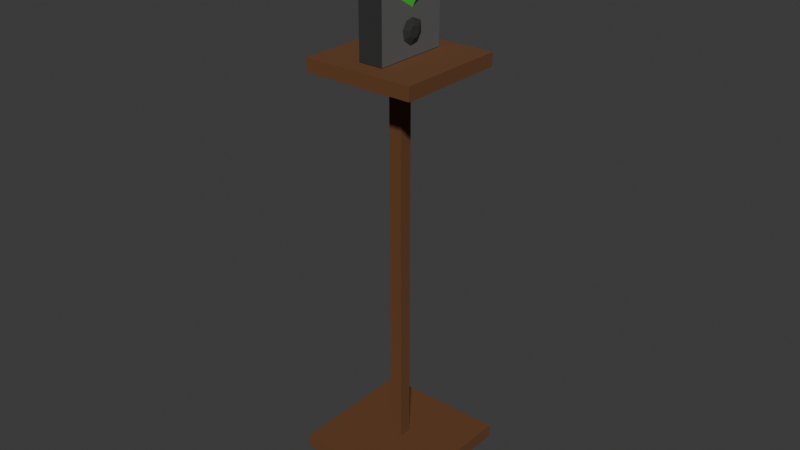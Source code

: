 # Source: radio.blend  (saved by Blender 4.1.24; exported with 4.5.12 LTS)
import bpy
from mathutils import Matrix  # noqa: F401  (used for matrix-valued properties, if any)

bpy.ops.wm.read_factory_settings(use_empty=True)
scene = bpy.context.scene
scene.name = 'Scene'

# ---- collections
col_collection = bpy.data.collections.new('Collection'); scene.collection.children.link(col_collection)

# ---- materials (node trees are filled in below, after node groups)
mat_material = bpy.data.materials.new('Material')
mat_material.alpha_threshold = 0.0
mat_material.use_transparent_shadow = False
mat_material.roughness = 0.5
mat_material.line_color = (0.0, 0.0, 0.0, 1.0)
mat_material_001 = bpy.data.materials.new('Material.001')
mat_material_001.use_transparent_shadow = False
mat_material_002 = bpy.data.materials.new('Material.002')
mat_material_002.use_transparent_shadow = False
mat_material_003 = bpy.data.materials.new('Material.003')
mat_material_003.use_transparent_shadow = False
mat_material_009 = bpy.data.materials.new('Material.009')
mat_material_009.use_transparent_shadow = False
mat_material_004 = bpy.data.materials.new('Material.004')
mat_material_004.use_transparent_shadow = False
mat_material_005 = bpy.data.materials.new('Material.005')
mat_material_005.use_transparent_shadow = False
mat_material_006 = bpy.data.materials.new('Material.006')
mat_material_006.use_transparent_shadow = False
mat_material_007 = bpy.data.materials.new('Material.007')
mat_material_007.use_transparent_shadow = False
mat_material_008 = bpy.data.materials.new('Material.008')
mat_material_008.use_transparent_shadow = False

# ---- material node trees
mat_material.use_nodes = True; mat_material.node_tree.nodes.clear()
_N = mat_material.node_tree.nodes; _L = mat_material.node_tree.links
n0 = _N.new('ShaderNodeOutputMaterial'); n0.name = 'Material Output'; n0.location = (300, 300)
n1 = _N.new('ShaderNodeBsdfPrincipled'); n1.name = 'Principled BSDF'; n1.location = (10, 300)
n1.inputs[3].default_value = 1.45
_L.new(n1.outputs[0], n0.inputs[0])
n0.is_active_output = True
mat_material_001.use_nodes = True; mat_material_001.node_tree.nodes.clear()
_N = mat_material_001.node_tree.nodes; _L = mat_material_001.node_tree.links
n0 = _N.new('ShaderNodeBsdfPrincipled'); n0.name = 'Principled BSDF'; n0.location = (10, 300)
n0.inputs[0].default_value = (0.1032, 0.8002, 0.06759, 1.0)
n0.inputs[2].default_value = 0.6575
n1 = _N.new('ShaderNodeOutputMaterial'); n1.name = 'Material Output'; n1.location = (300, 300)
_L.new(n0.outputs[0], n1.inputs[0])
n1.is_active_output = True
mat_material_002.use_nodes = True; mat_material_002.node_tree.nodes.clear()
_N = mat_material_002.node_tree.nodes; _L = mat_material_002.node_tree.links
n0 = _N.new('ShaderNodeBsdfPrincipled'); n0.name = 'Principled BSDF'; n0.location = (10, 300)
n0.inputs[0].default_value = (0.1235, 0.1235, 0.1235, 1.0)
n1 = _N.new('ShaderNodeOutputMaterial'); n1.name = 'Material Output'; n1.location = (300, 300)
_L.new(n0.outputs[0], n1.inputs[0])
n1.is_active_output = True
mat_material_003.use_nodes = True; mat_material_003.node_tree.nodes.clear()
_N = mat_material_003.node_tree.nodes; _L = mat_material_003.node_tree.links
n0 = _N.new('ShaderNodeBsdfPrincipled'); n0.name = 'Principled BSDF'; n0.location = (10, 300)
n0.inputs[0].default_value = (0.02772, 0.02772, 0.02772, 1.0)
n0.inputs[2].default_value = 1.0
n1 = _N.new('ShaderNodeOutputMaterial'); n1.name = 'Material Output'; n1.location = (300, 300)
_L.new(n0.outputs[0], n1.inputs[0])
n1.is_active_output = True
mat_material_009.use_nodes = True; mat_material_009.node_tree.nodes.clear()
_N = mat_material_009.node_tree.nodes; _L = mat_material_009.node_tree.links
n0 = _N.new('ShaderNodeBsdfPrincipled'); n0.name = 'Principled BSDF'; n0.location = (10, 300)
n0.inputs[0].default_value = (0.8003, 0.0, 0.004402, 1.0)
n1 = _N.new('ShaderNodeOutputMaterial'); n1.name = 'Material Output'; n1.location = (300, 300)
_L.new(n0.outputs[0], n1.inputs[0])
n1.is_active_output = True
mat_material_004.use_nodes = True; mat_material_004.node_tree.nodes.clear()
_N = mat_material_004.node_tree.nodes; _L = mat_material_004.node_tree.links
n0 = _N.new('ShaderNodeBsdfPrincipled'); n0.name = 'Principled BSDF'; n0.location = (10, 300)
n1 = _N.new('ShaderNodeOutputMaterial'); n1.name = 'Material Output'; n1.location = (300, 300)
_L.new(n0.outputs[0], n1.inputs[0])
n1.is_active_output = True
mat_material_005.use_nodes = True; mat_material_005.node_tree.nodes.clear()
_N = mat_material_005.node_tree.nodes; _L = mat_material_005.node_tree.links
n0 = _N.new('ShaderNodeBsdfPrincipled'); n0.name = 'Principled BSDF'; n0.location = (10, 300)
n0.inputs[0].default_value = (0.1313, 0.05023, 0.01393, 1.0)
n0.inputs[2].default_value = 1.0
n1 = _N.new('ShaderNodeOutputMaterial'); n1.name = 'Material Output'; n1.location = (300, 300)
_L.new(n0.outputs[0], n1.inputs[0])
n1.is_active_output = True
mat_material_006.use_nodes = True; mat_material_006.node_tree.nodes.clear()
_N = mat_material_006.node_tree.nodes; _L = mat_material_006.node_tree.links
n0 = _N.new('ShaderNodeBsdfPrincipled'); n0.name = 'Principled BSDF'; n0.location = (10, 300)
n0.inputs[0].default_value = (0.1313, 0.05023, 0.01393, 1.0)
n0.inputs[2].default_value = 1.0
n1 = _N.new('ShaderNodeOutputMaterial'); n1.name = 'Material Output'; n1.location = (300, 300)
_L.new(n0.outputs[0], n1.inputs[0])
n1.is_active_output = True
mat_material_007.use_nodes = True; mat_material_007.node_tree.nodes.clear()
_N = mat_material_007.node_tree.nodes; _L = mat_material_007.node_tree.links
n0 = _N.new('ShaderNodeBsdfPrincipled'); n0.name = 'Principled BSDF'; n0.location = (10, 300)
n0.inputs[0].default_value = (0.1313, 0.05023, 0.01393, 1.0)
n1 = _N.new('ShaderNodeOutputMaterial'); n1.name = 'Material Output'; n1.location = (300, 300)
_L.new(n0.outputs[0], n1.inputs[0])
n1.is_active_output = True
mat_material_008.use_nodes = True; mat_material_008.node_tree.nodes.clear()
_N = mat_material_008.node_tree.nodes; _L = mat_material_008.node_tree.links
n0 = _N.new('ShaderNodeBsdfPrincipled'); n0.name = 'Principled BSDF'; n0.location = (10, 300)
n0.inputs[0].default_value = (0.1313, 0.05023, 0.01393, 1.0)
n0.inputs[2].default_value = 1.0
n1 = _N.new('ShaderNodeOutputMaterial'); n1.name = 'Material Output'; n1.location = (300, 300)
_L.new(n0.outputs[0], n1.inputs[0])
n1.is_active_output = True

# ---- world
world_world = bpy.data.worlds.new('World'); scene.world = world_world
world_world.use_nodes = True; world_world.node_tree.nodes.clear()
_N = world_world.node_tree.nodes; _L = world_world.node_tree.links
n0 = _N.new('ShaderNodeOutputWorld'); n0.name = 'World Output'; n0.location = (300, 300)
n1 = _N.new('ShaderNodeBackground'); n1.name = 'Background'; n1.location = (10, 300)
n1.inputs[0].default_value = (0.05088, 0.05088, 0.05088, 1.0)
_L.new(n1.outputs[0], n0.inputs[0])
n0.is_active_output = True
world_world.color = (0.05088, 0.05088, 0.05088)
world_world.use_sun_shadow = False
world_world.sun_shadow_jitter_overblur = 0.0

# ---- meshes
me_cube = bpy.data.meshes.new('Cube')
me_cube.from_pydata([(1.0, 1.0, -5.465), (1.0, 1.0, -7.465), (1.0, -1.0, -5.465), (1.0, -1.0, -7.465), (-1.0, 1.0, -5.465), (-1.0, 1.0, -7.465), (-1.0, -1.0, -5.465), (-1.0, -1.0, -7.465), (-1.0, 0.02898, -7.325), (-1.0, -0.4756, -7.111), (-1.0, -0.4775, -6.638), (-1.0, -0.03234, -6.369), (-1.0, 0.4243, -6.599), (-1.0, 0.4246, -7.082), (-1.777, -0.01007, -6.933), (-1.777, -0.0946, -6.897), (-1.777, -0.09492, -6.818), (-1.777, -0.02035, -6.773), (-1.777, 0.05615, -6.811), (-1.777, 0.05619, -6.892), (0.3474, 1.0, -7.37), (-0.4689, 1.0, -7.385), (-0.4981, 1.0, -7.28), (-0.7224, 1.0, -7.178), (-0.2446, 1.0, -7.119), (0.08371, 1.0, -7.073), (0.02422, 1.0, -6.987), (0.5397, 1.0, -7.124), (0.2673, 1.0, -7.289), (0.1659, 1.194, -7.297), (-0.2993, 1.194, -7.305), (-0.3159, 1.194, -7.246), (-0.4438, 1.194, -7.188), (-0.1715, 1.194, -7.154), (0.0156, 1.194, -7.128), (-0.0183, 1.194, -7.079), (0.2754, 1.194, -7.157), (0.1202, 1.194, -7.251), (0.3089, 1.238, -7.306), (-0.1563, 1.228, -7.306), (-0.173, 1.302, -7.306), (-0.3008, 1.375, -7.306), (-0.02851, 1.417, -7.306), (0.1586, 1.449, -7.306), (0.1247, 1.51, -7.306), (0.4184, 1.413, -7.306), (0.2632, 1.296, -7.306), (0.1778, 1.304, -8.354), (-0.03393, 1.299, -8.354), (-0.04149, 1.333, -8.354), (-0.09967, 1.366, -8.354), (0.02426, 1.385, -8.354), (0.1094, 1.4, -8.354), (0.09399, 1.428, -8.354), (0.2277, 1.383, -8.354), (0.157, 1.33, -8.354), (-1.0, -0.02519, -6.193), (-1.0, -0.3194, -6.091), (-1.0, -0.3452, -5.869), (-1.0, -0.205, -5.704), (-1.0, 0.03543, -5.674), (-1.0, 0.2592, -5.81), (-1.0, 0.3022, -6.004), (-1.0, 0.1787, -6.159), (-1.252, -0.01956, -6.054), (-1.252, -0.1528, -6.008), (-1.252, -0.1645, -5.907), (-1.252, -0.101, -5.832), (-1.252, 0.007888, -5.819), (-1.252, 0.1092, -5.88), (-1.252, 0.1287, -5.968), (-1.252, 0.07277, -6.038), (-0.2791, -1.0, -7.401), (0.629, -1.0, -7.407), (0.6378, -1.0, -7.14), (-0.1486, -1.0, -6.884), (0.01467, -1.088, -7.285), (0.3771, -1.088, -7.287), (0.3806, -1.088, -7.181), (0.06677, -1.088, -7.079)], [], [(0, 4, 6, 2), (3, 74, 73, 72, 7), (7, 6, 58, 57, 56, 63, 62, 4, 5, 13, 12, 11, 10), (5, 1, 3, 7), (1, 0, 2, 3), (5, 4, 0, 1, 27, 26, 25, 24, 23), (16, 17, 18, 19, 14, 15), (9, 10, 16, 15), (8, 13, 5, 7), (12, 13, 19, 18), (10, 11, 17, 16), (8, 9, 15, 14), (13, 8, 14, 19), (11, 12, 18, 17), (22, 23, 32, 31), (22, 21, 20, 28, 27, 1, 5, 23), (30, 31, 40, 39), (26, 27, 36, 35), (23, 24, 33, 32), (20, 21, 30, 29), (27, 28, 37, 36), (24, 25, 34, 33), (21, 22, 31, 30), (28, 20, 29, 37), (25, 26, 35, 34), (38, 39, 48, 47), (37, 29, 38, 46), (34, 35, 44, 43), (31, 32, 41, 40), (35, 36, 45, 44), (32, 33, 42, 41), (29, 30, 39, 38), (36, 37, 46, 45), (33, 34, 43, 42), (50, 51, 52, 53, 54, 55, 47, 48, 49), (45, 46, 55, 54), (42, 43, 52, 51), (39, 40, 49, 48), (46, 38, 47, 55), (43, 44, 53, 52), (40, 41, 50, 49), (44, 45, 54, 53), (41, 42, 51, 50), (67, 68, 69, 70, 71, 64, 65, 66), (4, 62, 61, 60, 59, 58, 6), (62, 63, 71, 70), (60, 61, 69, 68), (58, 59, 67, 66), (56, 57, 65), (63, 56, 64, 71), (61, 62, 70, 69), (59, 60, 68, 67), (57, 58, 66, 65), (79, 76, 77, 78), (7, 72, 75, 74, 3, 2, 6), (75, 72, 76, 79), (73, 74, 78, 77), (74, 75, 79, 78), (72, 73, 77, 76), (9, 8, 7, 10), (64, 56, 65)])
me_cube.polygons.foreach_set('material_index', [2, 2, 2, 2, 2, 3, 1, 1, 2, 1, 1, 1, 1, 1, 2, 3, 2, 2, 2, 2, 2, 2, 2, 2, 2, 2, 2, 2, 2, 2, 2, 2, 2, 2, 2, 2, 2, 2, 2, 2, 2, 2, 2, 3, 2, 3, 3, 3, 3, 3, 3, 3, 3, 4, 2, 4, 4, 4, 4, 2, 3])
_uv = me_cube.uv_layers.new(name='UVMap')
_uv.uv.foreach_set('vector', [0.625, 0.5, 0.875, 0.5, 0.875, 0.75, 0.625, 0.75, 0.375, 0.75, 0.4157, 0.7953, 0.3823, 0.7964, 0.383, 0.9099, 0.375, 1.0, 0.375, 0.0, 0.625, 0.0, 0.5745, 0.08185, 0.5467, 0.08507, 0.534, 0.1219, 0.5382, 0.1473, 0.5576, 0.1628, 0.625, 0.25, 0.375, 0.25, 0.4229, 0.1781, 0.4832, 0.178, 0.512, 0.121, 0.4784, 0.06531, 0.125, 0.5, 0.375, 0.5, 0.375, 0.75, 0.125, 0.75, 0.375, 0.5, 0.625, 0.5, 0.625, 0.75, 0.375, 0.75, 0.375, 0.25, 0.625, 0.25, 0.625, 0.5, 0.375, 0.5, 0.4176, 0.4425, 0.4348, 0.378, 0.424, 0.3855, 0.4183, 0.3444, 0.4109, 0.2847, 0.4784, 0.06531, 0.512, 0.121, 0.4832, 0.178, 0.4229, 0.1781, 0.3925, 0.1286, 0.4192, 0.06555, 0.4192, 0.06555, 0.4784, 0.06531, 0.4784, 0.06531, 0.4192, 0.06555, 0.3925, 0.1286, 0.4229, 0.1781, 0.375, 0.25, 0.375, 0.0, 0.4832, 0.178, 0.4229, 0.1781, 0.4229, 0.1781, 0.4832, 0.178, 0.4784, 0.06531, 0.512, 0.121, 0.512, 0.121, 0.4784, 0.06531, 0.3925, 0.1286, 0.4192, 0.06555, 0.4192, 0.06555, 0.3925, 0.1286, 0.4229, 0.1781, 0.3925, 0.1286, 0.3925, 0.1286, 0.4229, 0.1781, 0.512, 0.121, 0.4832, 0.178, 0.4832, 0.178, 0.512, 0.121, 0.3982, 0.3127, 0.4109, 0.2847, 0.4109, 0.2847, 0.3982, 0.3127, 0.3982, 0.3127, 0.385, 0.3164, 0.3869, 0.4184, 0.3971, 0.4084, 0.4176, 0.4425, 0.375, 0.5, 0.375, 0.25, 0.4109, 0.2847, 0.385, 0.3164, 0.3982, 0.3127, 0.3982, 0.3127, 0.385, 0.3164, 0.4348, 0.378, 0.4176, 0.4425, 0.4176, 0.4425, 0.4348, 0.378, 0.4109, 0.2847, 0.4183, 0.3444, 0.4183, 0.3444, 0.4109, 0.2847, 0.3869, 0.4184, 0.385, 0.3164, 0.385, 0.3164, 0.3869, 0.4184, 0.4176, 0.4425, 0.3971, 0.4084, 0.3971, 0.4084, 0.4176, 0.4425, 0.4183, 0.3444, 0.424, 0.3855, 0.424, 0.3855, 0.4183, 0.3444, 0.385, 0.3164, 0.3982, 0.3127, 0.3982, 0.3127, 0.385, 0.3164, 0.3971, 0.4084, 0.3869, 0.4184, 0.3869, 0.4184, 0.3971, 0.4084, 0.424, 0.3855, 0.4348, 0.378, 0.4348, 0.378, 0.424, 0.3855, 0.3869, 0.4184, 0.385, 0.3164, 0.385, 0.3164, 0.3869, 0.4184, 0.3971, 0.4084, 0.3869, 0.4184, 0.3869, 0.4184, 0.3971, 0.4084, 0.424, 0.3855, 0.4348, 0.378, 0.4348, 0.378, 0.424, 0.3855, 0.3982, 0.3127, 0.4109, 0.2847, 0.4109, 0.2847, 0.3982, 0.3127, 0.4348, 0.378, 0.4176, 0.4425, 0.4176, 0.4425, 0.4348, 0.378, 0.4109, 0.2847, 0.4183, 0.3444, 0.4183, 0.3444, 0.4109, 0.2847, 0.3869, 0.4184, 0.385, 0.3164, 0.385, 0.3164, 0.3869, 0.4184, 0.4176, 0.4425, 0.3971, 0.4084, 0.3971, 0.4084, 0.4176, 0.4425, 0.4183, 0.3444, 0.424, 0.3855, 0.424, 0.3855, 0.4183, 0.3444, 0.4109, 0.2847, 0.4183, 0.3444, 0.424, 0.3855, 0.4348, 0.378, 0.4176, 0.4425, 0.3971, 0.4084, 0.3869, 0.4184, 0.385, 0.3164, 0.3982, 0.3127, 0.4176, 0.4425, 0.3971, 0.4084, 0.3971, 0.4084, 0.4176, 0.4425, 0.4183, 0.3444, 0.424, 0.3855, 0.424, 0.3855, 0.4183, 0.3444, 0.385, 0.3164, 0.3982, 0.3127, 0.3982, 0.3127, 0.385, 0.3164, 0.3971, 0.4084, 0.3869, 0.4184, 0.3869, 0.4184, 0.3971, 0.4084, 0.424, 0.3855, 0.4348, 0.378, 0.4348, 0.378, 0.424, 0.3855, 0.3982, 0.3127, 0.4109, 0.2847, 0.4109, 0.2847, 0.3982, 0.3127, 0.4348, 0.378, 0.4176, 0.4425, 0.4176, 0.4425, 0.4348, 0.378, 0.4109, 0.2847, 0.4183, 0.3444, 0.4183, 0.3444, 0.4109, 0.2847, 0.5951, 0.09938, 0.5989, 0.1294, 0.5819, 0.1574, 0.5576, 0.1628, 0.5382, 0.1473, 0.534, 0.1219, 0.5467, 0.08507, 0.5745, 0.08185, 0.625, 0.25, 0.5576, 0.1628, 0.5819, 0.1574, 0.5989, 0.1294, 0.5951, 0.09938, 0.5745, 0.08185, 0.625, 0.0, 0.5576, 0.1628, 0.5382, 0.1473, 0.5382, 0.1473, 0.5576, 0.1628, 0.5989, 0.1294, 0.5819, 0.1574, 0.5819, 0.1574, 0.5989, 0.1294, 0.5745, 0.08185, 0.5951, 0.09938, 0.5951, 0.09938, 0.5745, 0.08185, 0.534, 0.1219, 0.5467, 0.08507, 0.5467, 0.08507, 0.5382, 0.1473, 0.534, 0.1219, 0.534, 0.1219, 0.5382, 0.1473, 0.5819, 0.1574, 0.5576, 0.1628, 0.5576, 0.1628, 0.5819, 0.1574, 0.5951, 0.09938, 0.5989, 0.1294, 0.5989, 0.1294, 0.5951, 0.09938, 0.5467, 0.08507, 0.5745, 0.08185, 0.5745, 0.08185, 0.5467, 0.08507, 0.4476, 0.8936, 0.383, 0.9099, 0.3823, 0.7964, 0.4157, 0.7953, 0.375, 1.0, 0.383, 0.9099, 0.4476, 0.8936, 0.4157, 0.7953, 0.375, 0.75, 0.625, 0.75, 0.625, 1.0, 0.4476, 0.8936, 0.383, 0.9099, 0.383, 0.9099, 0.4476, 0.8936, 0.3823, 0.7964, 0.4157, 0.7953, 0.4157, 0.7953, 0.3823, 0.7964, 0.4157, 0.7953, 0.4476, 0.8936, 0.4476, 0.8936, 0.4157, 0.7953, 0.383, 0.9099, 0.3823, 0.7964, 0.3823, 0.7964, 0.383, 0.9099, 0.4192, 0.06555, 0.3925, 0.1286, 0.375, 0.0, 0.4784, 0.06531, 0.534, 0.1219, 0.534, 0.1219, 0.5467, 0.08507])
me_cube.materials.append(mat_material)
me_cube.materials.append(mat_material_001)
me_cube.materials.append(mat_material_002)
me_cube.materials.append(mat_material_003)
me_cube.materials.append(mat_material_009)
me_cube.use_mirror_vertex_groups = False
me_cube.update()
me_cube_001 = bpy.data.meshes.new('Cube.001')
me_cube_001.from_pydata([(-1.0, -1.0, -1.0), (-1.0, -1.0, 1.0), (-1.0, 1.0, -1.0), (-1.0, 1.0, 1.0), (1.0, -1.0, -1.0), (1.0, -1.0, 1.0), (1.0, 1.0, -1.0), (1.0, 1.0, 1.0), (-0.2454, 0.2454, -3.966), (-0.2454, -0.2454, -3.966), (0.2454, 0.2454, -3.966), (0.2454, -0.2454, -3.966), (0.0, 0.0, 1.0)], [], [(0, 1, 3, 2), (2, 3, 7, 6), (6, 7, 5, 4), (4, 5, 1, 0), (0, 2, 8, 9), (1, 5, 12), (8, 10, 11, 9), (6, 4, 11, 10), (4, 0, 9, 11), (2, 6, 10, 8), (7, 3, 12), (5, 7, 12), (3, 1, 12)])
me_cube_001.polygons.foreach_set('material_index', [1, 1, 1, 1, 1, 1, 1, 1, 1, 1, 1, 1, 1])
_uv = me_cube_001.uv_layers.new(name='UVMap')
_uv.uv.foreach_set('vector', [0.375, 0.0, 0.625, 0.0, 0.625, 0.25, 0.375, 0.25, 0.375, 0.25, 0.625, 0.25, 0.625, 0.5, 0.375, 0.5, 0.375, 0.5, 0.625, 0.5, 0.625, 0.75, 0.375, 0.75, 0.375, 0.75, 0.625, 0.75, 0.625, 1.0, 0.375, 1.0, 0.375, 0.0, 0.375, 0.25, 0.375, 0.25, 0.375, 0.0, 0.875, 0.75, 0.625, 0.75, 0.75, 0.625, 0.125, 0.5, 0.375, 0.5, 0.375, 0.75, 0.125, 0.75, 0.375, 0.5, 0.375, 0.75, 0.375, 0.75, 0.375, 0.5, 0.375, 0.75, 0.375, 1.0, 0.375, 1.0, 0.375, 0.75, 0.375, 0.25, 0.375, 0.5, 0.375, 0.5, 0.375, 0.25, 0.625, 0.5, 0.875, 0.5, 0.75, 0.625, 0.625, 0.75, 0.625, 0.5, 0.75, 0.625, 0.875, 0.5, 0.875, 0.75, 0.75, 0.625])
me_cube_001.materials.append(mat_material_004)
me_cube_001.materials.append(mat_material_005)
me_cube_001.update()
me_cube_002 = bpy.data.meshes.new('Cube.002')
me_cube_002.from_pydata([(-1.0, -1.0, -1.0), (-1.0, -1.0, 1.0), (-1.0, 1.0, -1.0), (-1.0, 1.0, 1.0), (1.0, -1.0, -1.0), (1.0, -1.0, 1.0), (1.0, 1.0, -1.0), (1.0, 1.0, 1.0)], [], [(0, 1, 3, 2), (2, 3, 7, 6), (6, 7, 5, 4), (4, 5, 1, 0), (2, 6, 4, 0), (7, 3, 1, 5)])
_uv = me_cube_002.uv_layers.new(name='UVMap')
_uv.uv.foreach_set('vector', [0.375, 0.0, 0.625, 0.0, 0.625, 0.25, 0.375, 0.25, 0.375, 0.25, 0.625, 0.25, 0.625, 0.5, 0.375, 0.5, 0.375, 0.5, 0.625, 0.5, 0.625, 0.75, 0.375, 0.75, 0.375, 0.75, 0.625, 0.75, 0.625, 1.0, 0.375, 1.0, 0.125, 0.5, 0.375, 0.5, 0.375, 0.75, 0.125, 0.75, 0.625, 0.5, 0.875, 0.5, 0.875, 0.75, 0.625, 0.75])
me_cube_002.materials.append(mat_material_006)
me_cube_002.materials.append(mat_material_007)
me_cube_002.update()
me_cube_003 = bpy.data.meshes.new('Cube.003')
me_cube_003.from_pydata([(-1.0, -1.0, -1.0), (-1.0, -1.0, 1.0), (-1.0, 1.0, -1.0), (-1.0, 1.0, 1.0), (1.0, -1.0, -1.0), (1.0, -1.0, 1.0), (1.0, 1.0, -1.0), (1.0, 1.0, 1.0)], [], [(0, 1, 3, 2), (2, 3, 7, 6), (6, 7, 5, 4), (4, 5, 1, 0), (2, 6, 4, 0), (7, 3, 1, 5)])
_uv = me_cube_003.uv_layers.new(name='UVMap')
_uv.uv.foreach_set('vector', [0.375, 0.0, 0.625, 0.0, 0.625, 0.25, 0.375, 0.25, 0.375, 0.25, 0.625, 0.25, 0.625, 0.5, 0.375, 0.5, 0.375, 0.5, 0.625, 0.5, 0.625, 0.75, 0.375, 0.75, 0.375, 0.75, 0.625, 0.75, 0.625, 1.0, 0.375, 1.0, 0.125, 0.5, 0.375, 0.5, 0.375, 0.75, 0.125, 0.75, 0.625, 0.5, 0.875, 0.5, 0.875, 0.75, 0.625, 0.75])
me_cube_003.materials.append(mat_material_008)
me_cube_003.update()

# ---- objects
ob_cube = bpy.data.objects.new('Cube', me_cube)
ob_cube_001 = bpy.data.objects.new('Cube.001', me_cube_001)
ob_cube_002 = bpy.data.objects.new('Cube.002', me_cube_002)
ob_cube_003 = bpy.data.objects.new('Cube.003', me_cube_003)

# ---- transforms, parenting, visibility, modifiers, constraints
ob_cube.location = (0.0, 0.0, 22.9)
ob_cube.scale = (-1.883, -5.716, -7.124)
ob_cube.lock_rotations_4d = False
ob_cube.empty_display_type = 'ARROWS'
ob_cube.lineart.crease_threshold = 0.0
ob_cube_001.location = (0.0, 0.0, 60.74)
ob_cube_001.scale = (8.479, 8.479, 1.0)
ob_cube_002.location = (0.0, 0.0, 26.18)
ob_cube_002.scale = (1.0, 1.0, 34.18)
ob_cube_003.location = (0.0, 0.0, 1.034)
ob_cube_003.scale = (9.79, 9.79, 1.0)

# ---- collection membership
col_collection.objects.link(ob_cube)
col_collection.objects.link(ob_cube_001)
col_collection.objects.link(ob_cube_002)
col_collection.objects.link(ob_cube_003)

# ---- scene / render settings (as saved in the file)
scene.frame_start = 1; scene.frame_end = 250; scene.frame_set(1)
scene.render.engine = 'BLENDER_EEVEE_NEXT'
scene.cycles.sampling_pattern = 'TABULATED_SOBOL'
scene.eevee.ray_tracing_options.trace_max_roughness = 0.0
bpy.context.view_layer.update()

# ---- added for rendering (the .blend has no active camera and no usable light): camera, sun
cam_auto = bpy.data.cameras.new('AutoCamera')
cam_auto.lens = 50.0
cam_auto.sensor_width = 36.0
cam_auto.clip_end = 1535.34
ob_auto_camera = bpy.data.objects.new('AutoCamera', cam_auto)
scene.collection.objects.link(ob_auto_camera)
ob_auto_camera.location = (87.484, -104.981, 107.19)
ob_auto_camera.rotation_euler = (1.09748, -7.21219e-08, 0.694738)
scene.camera = ob_auto_camera
light_auto_sun = bpy.data.lights.new('AutoSun', 'SUN')
light_auto_sun.energy = 3.0
light_auto_sun.angle = 0.0523599
ob_auto_sun = bpy.data.objects.new('AutoSun', light_auto_sun)
scene.collection.objects.link(ob_auto_sun)
ob_auto_sun.rotation_euler = (0.872665, 0.174533, 0.523599)
bpy.context.view_layer.update()
